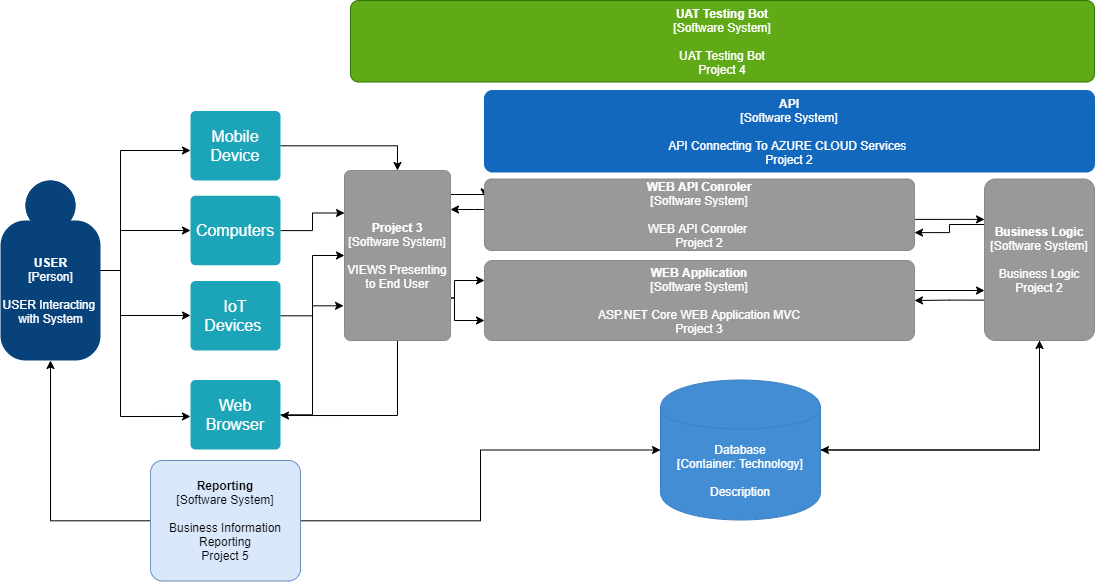

The diagram above was exported from draw.io. Its source (the exported page's mxGraphModel, read from the mxfile embedded in the PNG):
<mxGraphModel dx="2591" dy="1649" grid="1" gridSize="10" guides="1" tooltips="1" connect="1" arrows="1" fold="1" page="1" pageScale="1" pageWidth="1169" pageHeight="827" math="0" shadow="0">
  <root>
    <mxCell id="0" />
    <mxCell id="1" parent="0" />
    <object placeholders="1" c4Name="API" c4Type="Software System" c4Description="API Connecting To AZURE CLOUD Services &#10;Project 2" label="&lt;b&gt;%c4Name%&lt;/b&gt;&lt;div&gt;[%c4Type%]&lt;/div&gt;&lt;br&gt;&lt;div&gt;%c4Description%&lt;/div&gt;" id="ehrSv20Vkvq3Cc0J6SqH-8">
      <mxCell style="rounded=1;whiteSpace=wrap;html=1;labelBackgroundColor=none;fillColor=#1168BD;fontColor=#ffffff;align=center;arcSize=10;strokeColor=#1168BD;metaEdit=1;metaData={&quot;c4Type&quot;:{&quot;editable&quot;:false}};points=[[0.25,0,0],[0.5,0,0],[0.75,0,0],[1,0.25,0],[1,0.5,0],[1,0.75,0],[0.75,1,0],[0.5,1,0],[0.25,1,0],[0,0.75,0],[0,0.5,0],[0,0.25,0]];" parent="1" vertex="1">
        <mxGeometry x="-666" y="-570" width="610" height="81.5" as="geometry" />
      </mxCell>
    </object>
    <mxCell id="ehrSv20Vkvq3Cc0J6SqH-45" style="edgeStyle=orthogonalEdgeStyle;rounded=0;orthogonalLoop=1;jettySize=auto;html=1;" parent="1" source="ehrSv20Vkvq3Cc0J6SqH-9" target="ehrSv20Vkvq3Cc0J6SqH-13" edge="1">
      <mxGeometry relative="1" as="geometry" />
    </mxCell>
    <object placeholders="1" c4Type="Database" c4Technology="Technology" c4Description="Description" label="%c4Type%&lt;div&gt;[Container:&amp;nbsp;%c4Technology%]&lt;/div&gt;&lt;br&gt;&lt;div&gt;%c4Description%&lt;/div&gt;" id="ehrSv20Vkvq3Cc0J6SqH-9">
      <mxCell style="shape=cylinder;whiteSpace=wrap;html=1;boundedLbl=1;rounded=0;labelBackgroundColor=none;fillColor=#438DD5;fontSize=12;fontColor=#ffffff;align=center;strokeColor=#3C7FC0;metaEdit=1;points=[[0.5,0,0],[1,0.25,0],[1,0.5,0],[1,0.75,0],[0.5,1,0],[0,0.75,0],[0,0.5,0],[0,0.25,0]];metaData={&quot;c4Type&quot;:{&quot;editable&quot;:false}};" parent="1" vertex="1">
        <mxGeometry x="-490" y="-280.5" width="160" height="140" as="geometry" />
      </mxCell>
    </object>
    <mxCell id="ehrSv20Vkvq3Cc0J6SqH-20" style="edgeStyle=orthogonalEdgeStyle;rounded=0;orthogonalLoop=1;jettySize=auto;html=1;exitX=1;exitY=0.25;exitDx=0;exitDy=0;exitPerimeter=0;" parent="1" source="ehrSv20Vkvq3Cc0J6SqH-10" edge="1">
      <mxGeometry relative="1" as="geometry">
        <mxPoint x="-166" y="-370" as="targetPoint" />
        <Array as="points">
          <mxPoint x="-236" y="-370" />
        </Array>
      </mxGeometry>
    </mxCell>
    <object placeholders="1" c4Name="WEB Application" c4Type="Software System" c4Description="ASP.NET Core WEB Application MVC&#10;Project 3" label="&lt;b&gt;%c4Name%&lt;/b&gt;&lt;div&gt;[%c4Type%]&lt;/div&gt;&lt;br&gt;&lt;div&gt;%c4Description%&lt;/div&gt;" id="ehrSv20Vkvq3Cc0J6SqH-10">
      <mxCell style="rounded=1;whiteSpace=wrap;html=1;labelBackgroundColor=none;fillColor=#999999;fontColor=#ffffff;align=center;arcSize=10;strokeColor=#8A8A8A;metaEdit=1;metaData={&quot;c4Type&quot;:{&quot;editable&quot;:false}};points=[[0.25,0,0],[0.5,0,0],[0.75,0,0],[1,0.25,0],[1,0.5,0],[1,0.75,0],[0.75,1,0],[0.5,1,0],[0.25,1,0],[0,0.75,0],[0,0.5,0],[0,0.25,0]];" parent="1" vertex="1">
        <mxGeometry x="-666" y="-400" width="430" height="80" as="geometry" />
      </mxCell>
    </object>
    <mxCell id="ehrSv20Vkvq3Cc0J6SqH-27" style="edgeStyle=orthogonalEdgeStyle;rounded=0;orthogonalLoop=1;jettySize=auto;html=1;exitX=1;exitY=0.25;exitDx=0;exitDy=0;exitPerimeter=0;entryX=0;entryY=0.25;entryDx=0;entryDy=0;entryPerimeter=0;" parent="1" source="ehrSv20Vkvq3Cc0J6SqH-11" target="ehrSv20Vkvq3Cc0J6SqH-12" edge="1">
      <mxGeometry relative="1" as="geometry">
        <Array as="points">
          <mxPoint x="-696" y="-466" />
          <mxPoint x="-686" y="-466" />
        </Array>
      </mxGeometry>
    </mxCell>
    <mxCell id="ehrSv20Vkvq3Cc0J6SqH-28" style="edgeStyle=orthogonalEdgeStyle;rounded=0;orthogonalLoop=1;jettySize=auto;html=1;exitX=1;exitY=0.75;exitDx=0;exitDy=0;exitPerimeter=0;entryX=0;entryY=0.75;entryDx=0;entryDy=0;entryPerimeter=0;" parent="1" source="ehrSv20Vkvq3Cc0J6SqH-11" target="ehrSv20Vkvq3Cc0J6SqH-10" edge="1">
      <mxGeometry relative="1" as="geometry">
        <Array as="points">
          <mxPoint x="-696" y="-340" />
        </Array>
      </mxGeometry>
    </mxCell>
    <mxCell id="ehrSv20Vkvq3Cc0J6SqH-29" style="edgeStyle=orthogonalEdgeStyle;rounded=0;orthogonalLoop=1;jettySize=auto;html=1;exitX=1;exitY=0.75;exitDx=0;exitDy=0;exitPerimeter=0;entryX=0;entryY=0.25;entryDx=0;entryDy=0;entryPerimeter=0;" parent="1" source="ehrSv20Vkvq3Cc0J6SqH-11" target="ehrSv20Vkvq3Cc0J6SqH-10" edge="1">
      <mxGeometry relative="1" as="geometry">
        <Array as="points">
          <mxPoint x="-696" y="-380" />
        </Array>
      </mxGeometry>
    </mxCell>
    <mxCell id="ehrSv20Vkvq3Cc0J6SqH-37" style="edgeStyle=orthogonalEdgeStyle;rounded=0;orthogonalLoop=1;jettySize=auto;html=1;exitX=0.5;exitY=1;exitDx=0;exitDy=0;exitPerimeter=0;entryX=1;entryY=0.511;entryDx=0;entryDy=0;entryPerimeter=0;" parent="1" source="ehrSv20Vkvq3Cc0J6SqH-11" target="ehrSv20Vkvq3Cc0J6SqH-35" edge="1">
      <mxGeometry relative="1" as="geometry" />
    </mxCell>
    <object c4Name="Project 3" c4Type="Software System" c4Description="VIEWS Presenting to End User" label="&lt;b&gt;%c4Name%&lt;/b&gt;&lt;div&gt;[%c4Type%]&lt;/div&gt;&lt;br&gt;&lt;div&gt;%c4Description%&lt;/div&gt;" placeholders="1" c4Project="Project 3" id="ehrSv20Vkvq3Cc0J6SqH-11">
      <mxCell style="rounded=1;whiteSpace=wrap;html=1;labelBackgroundColor=none;fillColor=#999999;fontColor=#ffffff;align=center;arcSize=6;strokeColor=#8A8A8A;metaEdit=1;metaData={&quot;c4Type&quot;:{&quot;editable&quot;:false}};points=[[0.25,0,0],[0.5,0,0],[0.75,0,0],[1,0.25,0],[1,0.5,0],[1,0.75,0],[0.75,1,0],[0.5,1,0],[0.25,1,0],[0,0.75,0],[0,0.5,0],[0,0.25,0]];" parent="1" vertex="1">
        <mxGeometry x="-806" y="-490" width="106" height="170" as="geometry" />
      </mxCell>
    </object>
    <mxCell id="ehrSv20Vkvq3Cc0J6SqH-18" style="edgeStyle=orthogonalEdgeStyle;rounded=0;orthogonalLoop=1;jettySize=auto;html=1;exitX=1;exitY=0.5;exitDx=0;exitDy=0;exitPerimeter=0;entryX=0;entryY=0.25;entryDx=0;entryDy=0;entryPerimeter=0;" parent="1" source="ehrSv20Vkvq3Cc0J6SqH-12" target="ehrSv20Vkvq3Cc0J6SqH-13" edge="1">
      <mxGeometry relative="1" as="geometry">
        <Array as="points">
          <mxPoint x="-236" y="-441" />
        </Array>
      </mxGeometry>
    </mxCell>
    <mxCell id="ehrSv20Vkvq3Cc0J6SqH-26" value="" style="edgeStyle=orthogonalEdgeStyle;rounded=0;orthogonalLoop=1;jettySize=auto;html=1;" parent="1" source="ehrSv20Vkvq3Cc0J6SqH-12" target="ehrSv20Vkvq3Cc0J6SqH-11" edge="1">
      <mxGeometry relative="1" as="geometry">
        <Array as="points">
          <mxPoint x="-676" y="-451" />
          <mxPoint x="-676" y="-451" />
        </Array>
      </mxGeometry>
    </mxCell>
    <object placeholders="1" c4Name="WEB API Conroler" c4Type="Software System" c4Description="WEB API Conroler &#10;Project 2" label="&lt;b&gt;%c4Name%&lt;/b&gt;&lt;div&gt;[%c4Type%]&lt;/div&gt;&lt;br&gt;&lt;div&gt;%c4Description%&lt;/div&gt;" id="ehrSv20Vkvq3Cc0J6SqH-12">
      <mxCell style="rounded=1;whiteSpace=wrap;html=1;labelBackgroundColor=none;fillColor=#999999;fontColor=#ffffff;align=center;arcSize=10;strokeColor=#8A8A8A;metaEdit=1;metaData={&quot;c4Type&quot;:{&quot;editable&quot;:false}};points=[[0.25,0,0],[0.5,0,0],[0.75,0,0],[1,0.25,0],[1,0.5,0],[1,0.75,0],[0.75,1,0],[0.5,1,0],[0.25,1,0],[0,0.75,0],[0,0.5,0],[0,0.25,0]];" parent="1" vertex="1">
        <mxGeometry x="-666" y="-481.5" width="430" height="71.5" as="geometry" />
      </mxCell>
    </object>
    <mxCell id="ehrSv20Vkvq3Cc0J6SqH-15" style="edgeStyle=orthogonalEdgeStyle;rounded=0;orthogonalLoop=1;jettySize=auto;html=1;exitX=0;exitY=0.25;exitDx=0;exitDy=0;exitPerimeter=0;entryX=1;entryY=0.75;entryDx=0;entryDy=0;entryPerimeter=0;" parent="1" source="ehrSv20Vkvq3Cc0J6SqH-13" target="ehrSv20Vkvq3Cc0J6SqH-12" edge="1">
      <mxGeometry relative="1" as="geometry">
        <Array as="points">
          <mxPoint x="-166" y="-436" />
          <mxPoint x="-201" y="-436" />
        </Array>
      </mxGeometry>
    </mxCell>
    <mxCell id="ehrSv20Vkvq3Cc0J6SqH-19" style="edgeStyle=orthogonalEdgeStyle;rounded=0;orthogonalLoop=1;jettySize=auto;html=1;exitX=0;exitY=0.75;exitDx=0;exitDy=0;exitPerimeter=0;" parent="1" source="ehrSv20Vkvq3Cc0J6SqH-13" target="ehrSv20Vkvq3Cc0J6SqH-10" edge="1">
      <mxGeometry relative="1" as="geometry" />
    </mxCell>
    <mxCell id="ehrSv20Vkvq3Cc0J6SqH-46" style="edgeStyle=orthogonalEdgeStyle;rounded=0;orthogonalLoop=1;jettySize=auto;html=1;entryX=1;entryY=0.5;entryDx=0;entryDy=0;entryPerimeter=0;" parent="1" source="ehrSv20Vkvq3Cc0J6SqH-13" target="ehrSv20Vkvq3Cc0J6SqH-9" edge="1">
      <mxGeometry relative="1" as="geometry">
        <Array as="points">
          <mxPoint x="-111" y="-210" />
        </Array>
      </mxGeometry>
    </mxCell>
    <object placeholders="1" c4Name="Business Logic" c4Type="Software System" c4Description="Business Logic Project 2" label="&lt;b&gt;%c4Name%&lt;/b&gt;&lt;div&gt;[%c4Type%]&lt;/div&gt;&lt;br&gt;&lt;div&gt;%c4Description%&lt;/div&gt;" id="ehrSv20Vkvq3Cc0J6SqH-13">
      <mxCell style="rounded=1;whiteSpace=wrap;html=1;labelBackgroundColor=none;fillColor=#999999;fontColor=#ffffff;align=center;arcSize=10;strokeColor=#8A8A8A;metaEdit=1;metaData={&quot;c4Type&quot;:{&quot;editable&quot;:false}};points=[[0.25,0,0],[0.5,0,0],[0.75,0,0],[1,0.25,0],[1,0.5,0],[1,0.75,0],[0.75,1,0],[0.5,1,0],[0.25,1,0],[0,0.75,0],[0,0.5,0],[0,0.25,0]];" parent="1" vertex="1">
        <mxGeometry x="-166" y="-481.5" width="110" height="161.5" as="geometry" />
      </mxCell>
    </object>
    <mxCell id="ehrSv20Vkvq3Cc0J6SqH-41" style="edgeStyle=orthogonalEdgeStyle;rounded=0;orthogonalLoop=1;jettySize=auto;html=1;" parent="1" source="ehrSv20Vkvq3Cc0J6SqH-31" target="ehrSv20Vkvq3Cc0J6SqH-32" edge="1">
      <mxGeometry relative="1" as="geometry">
        <Array as="points">
          <mxPoint x="-1030" y="-390" />
          <mxPoint x="-1030" y="-510" />
        </Array>
      </mxGeometry>
    </mxCell>
    <mxCell id="ehrSv20Vkvq3Cc0J6SqH-42" style="edgeStyle=orthogonalEdgeStyle;rounded=0;orthogonalLoop=1;jettySize=auto;html=1;" parent="1" source="ehrSv20Vkvq3Cc0J6SqH-31" target="ehrSv20Vkvq3Cc0J6SqH-33" edge="1">
      <mxGeometry relative="1" as="geometry">
        <Array as="points">
          <mxPoint x="-1030" y="-390" />
          <mxPoint x="-1030" y="-430" />
        </Array>
      </mxGeometry>
    </mxCell>
    <mxCell id="ehrSv20Vkvq3Cc0J6SqH-43" style="edgeStyle=orthogonalEdgeStyle;rounded=0;orthogonalLoop=1;jettySize=auto;html=1;" parent="1" source="ehrSv20Vkvq3Cc0J6SqH-31" target="ehrSv20Vkvq3Cc0J6SqH-34" edge="1">
      <mxGeometry relative="1" as="geometry">
        <Array as="points">
          <mxPoint x="-1030" y="-390" />
          <mxPoint x="-1030" y="-345" />
        </Array>
      </mxGeometry>
    </mxCell>
    <mxCell id="ehrSv20Vkvq3Cc0J6SqH-44" style="edgeStyle=orthogonalEdgeStyle;rounded=0;orthogonalLoop=1;jettySize=auto;html=1;entryX=0;entryY=0.525;entryDx=0;entryDy=0;entryPerimeter=0;" parent="1" source="ehrSv20Vkvq3Cc0J6SqH-31" target="ehrSv20Vkvq3Cc0J6SqH-35" edge="1">
      <mxGeometry relative="1" as="geometry">
        <Array as="points">
          <mxPoint x="-1030" y="-390" />
          <mxPoint x="-1030" y="-244" />
        </Array>
      </mxGeometry>
    </mxCell>
    <object placeholders="1" c4Name="USER" c4Type="Person" c4Description="USER Interacting &#10;with System" label="&lt;b&gt;%c4Name%&lt;/b&gt;&lt;div&gt;[%c4Type%]&lt;/div&gt;&lt;br&gt;&lt;div&gt;%c4Description%&lt;/div&gt;" id="ehrSv20Vkvq3Cc0J6SqH-31">
      <mxCell style="html=1;dashed=0;whitespace=wrap;fillColor=#08427b;strokeColor=none;fontColor=#ffffff;shape=mxgraph.c4.person;align=center;metaEdit=1;points=[[0.5,0,0],[1,0.5,0],[1,0.75,0],[0.75,1,0],[0.5,1,0],[0.25,1,0],[0,0.75,0],[0,0.5,0]];metaData={&quot;c4Type&quot;:{&quot;editable&quot;:false}};" parent="1" vertex="1">
        <mxGeometry x="-1150" y="-480" width="100" height="180" as="geometry" />
      </mxCell>
    </object>
    <mxCell id="ehrSv20Vkvq3Cc0J6SqH-40" style="edgeStyle=orthogonalEdgeStyle;rounded=0;orthogonalLoop=1;jettySize=auto;html=1;entryX=0.5;entryY=0;entryDx=0;entryDy=0;entryPerimeter=0;" parent="1" source="ehrSv20Vkvq3Cc0J6SqH-32" target="ehrSv20Vkvq3Cc0J6SqH-11" edge="1">
      <mxGeometry relative="1" as="geometry" />
    </mxCell>
    <mxCell id="ehrSv20Vkvq3Cc0J6SqH-32" value="Mobile Device" style="html=1;shadow=0;dashed=0;shape=mxgraph.bootstrap.rrect;rSize=5;strokeColor=none;strokeWidth=1;fillColor=#1CA5B8;fontColor=#FFFFFF;whiteSpace=wrap;align=center;verticalAlign=middle;spacingLeft=0;fontStyle=0;fontSize=16;spacing=5;" parent="1" vertex="1">
      <mxGeometry x="-960" y="-549.5" width="90" height="69.5" as="geometry" />
    </mxCell>
    <mxCell id="ehrSv20Vkvq3Cc0J6SqH-39" style="edgeStyle=orthogonalEdgeStyle;rounded=0;orthogonalLoop=1;jettySize=auto;html=1;entryX=0;entryY=0.25;entryDx=0;entryDy=0;entryPerimeter=0;" parent="1" source="ehrSv20Vkvq3Cc0J6SqH-33" target="ehrSv20Vkvq3Cc0J6SqH-11" edge="1">
      <mxGeometry relative="1" as="geometry" />
    </mxCell>
    <mxCell id="ehrSv20Vkvq3Cc0J6SqH-33" value="Computers" style="html=1;shadow=0;dashed=0;shape=mxgraph.bootstrap.rrect;rSize=5;strokeColor=none;strokeWidth=1;fillColor=#1CA5B8;fontColor=#FFFFFF;whiteSpace=wrap;align=center;verticalAlign=middle;spacingLeft=0;fontStyle=0;fontSize=16;spacing=5;" parent="1" vertex="1">
      <mxGeometry x="-960" y="-464.75" width="90" height="69.5" as="geometry" />
    </mxCell>
    <mxCell id="ehrSv20Vkvq3Cc0J6SqH-38" style="edgeStyle=orthogonalEdgeStyle;rounded=0;orthogonalLoop=1;jettySize=auto;html=1;" parent="1" source="ehrSv20Vkvq3Cc0J6SqH-34" target="ehrSv20Vkvq3Cc0J6SqH-11" edge="1">
      <mxGeometry relative="1" as="geometry" />
    </mxCell>
    <mxCell id="ehrSv20Vkvq3Cc0J6SqH-34" value="IoT Devices&amp;nbsp;" style="html=1;shadow=0;dashed=0;shape=mxgraph.bootstrap.rrect;rSize=5;strokeColor=none;strokeWidth=1;fillColor=#1CA5B8;fontColor=#FFFFFF;whiteSpace=wrap;align=center;verticalAlign=middle;spacingLeft=0;fontStyle=0;fontSize=16;spacing=5;" parent="1" vertex="1">
      <mxGeometry x="-960" y="-379.5" width="90" height="69.5" as="geometry" />
    </mxCell>
    <mxCell id="ehrSv20Vkvq3Cc0J6SqH-36" style="edgeStyle=orthogonalEdgeStyle;rounded=0;orthogonalLoop=1;jettySize=auto;html=1;entryX=-0.009;entryY=0.796;entryDx=0;entryDy=0;entryPerimeter=0;" parent="1" source="ehrSv20Vkvq3Cc0J6SqH-35" target="ehrSv20Vkvq3Cc0J6SqH-11" edge="1">
      <mxGeometry relative="1" as="geometry" />
    </mxCell>
    <mxCell id="ehrSv20Vkvq3Cc0J6SqH-35" value="Web Browser" style="html=1;shadow=0;dashed=0;shape=mxgraph.bootstrap.rrect;rSize=5;strokeColor=none;strokeWidth=1;fillColor=#1CA5B8;fontColor=#FFFFFF;whiteSpace=wrap;align=center;verticalAlign=middle;spacingLeft=0;fontStyle=0;fontSize=16;spacing=5;" parent="1" vertex="1">
      <mxGeometry x="-960" y="-280.5" width="90" height="69.5" as="geometry" />
    </mxCell>
    <mxCell id="gWXISc3MzdaFlf66diMh-5" style="edgeStyle=orthogonalEdgeStyle;rounded=0;orthogonalLoop=1;jettySize=auto;html=1;" edge="1" parent="1" source="gWXISc3MzdaFlf66diMh-4" target="ehrSv20Vkvq3Cc0J6SqH-9">
      <mxGeometry relative="1" as="geometry" />
    </mxCell>
    <mxCell id="gWXISc3MzdaFlf66diMh-6" style="edgeStyle=orthogonalEdgeStyle;rounded=0;orthogonalLoop=1;jettySize=auto;html=1;entryX=0.5;entryY=1;entryDx=0;entryDy=0;entryPerimeter=0;" edge="1" parent="1" source="gWXISc3MzdaFlf66diMh-4" target="ehrSv20Vkvq3Cc0J6SqH-31">
      <mxGeometry relative="1" as="geometry" />
    </mxCell>
    <object placeholders="1" c4Name="Reporting" c4Type="Software System" c4Description="Business Information Reporting&#10;Project 5" label="&lt;b&gt;%c4Name%&lt;/b&gt;&lt;div&gt;[%c4Type%]&lt;/div&gt;&lt;br&gt;&lt;div&gt;%c4Description%&lt;/div&gt;" id="gWXISc3MzdaFlf66diMh-4">
      <mxCell style="rounded=1;whiteSpace=wrap;html=1;labelBackgroundColor=none;fillColor=#dae8fc;align=center;arcSize=10;strokeColor=#6c8ebf;metaEdit=1;metaData={&quot;c4Type&quot;:{&quot;editable&quot;:false}};points=[[0.25,0,0],[0.5,0,0],[0.75,0,0],[1,0.25,0],[1,0.5,0],[1,0.75,0],[0.75,1,0],[0.5,1,0],[0.25,1,0],[0,0.75,0],[0,0.5,0],[0,0.25,0]];" vertex="1" parent="1">
        <mxGeometry x="-1000" y="-200" width="150" height="120.5" as="geometry" />
      </mxCell>
    </object>
    <object placeholders="1" c4Name="UAT Testing Bot" c4Type="Software System" c4Description="UAT Testing Bot&#10;Project 4" label="&lt;b&gt;%c4Name%&lt;/b&gt;&lt;div&gt;[%c4Type%]&lt;/div&gt;&lt;br&gt;&lt;div&gt;%c4Description%&lt;/div&gt;" id="gWXISc3MzdaFlf66diMh-7">
      <mxCell style="rounded=1;whiteSpace=wrap;html=1;labelBackgroundColor=none;fillColor=#60a917;fontColor=#ffffff;align=center;arcSize=10;strokeColor=#2D7600;metaEdit=1;metaData={&quot;c4Type&quot;:{&quot;editable&quot;:false}};points=[[0.25,0,0],[0.5,0,0],[0.75,0,0],[1,0.25,0],[1,0.5,0],[1,0.75,0],[0.75,1,0],[0.5,1,0],[0.25,1,0],[0,0.75,0],[0,0.5,0],[0,0.25,0]];" vertex="1" parent="1">
        <mxGeometry x="-800" y="-660" width="744" height="81.5" as="geometry" />
      </mxCell>
    </object>
  </root>
</mxGraphModel>